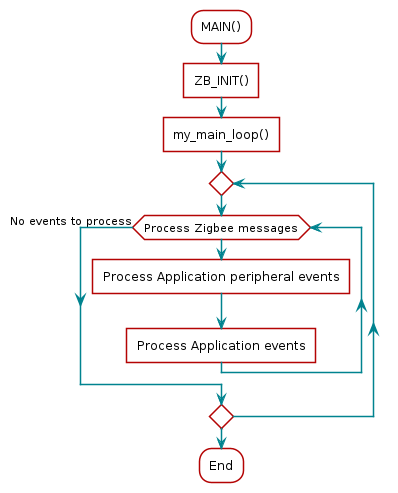

The diagram above was rendered by PlantUML. Its source (embedded in the PNG):
@startuml
skinparam backgroundColor transparent

hide footbox

scale max 900 width

skinparam sequenceArrow {
    Color #00838f
    Thickness 1.2
}


skinparam sequenceParticipant {
    BackgroundColor #b40404
    BorderColor #b40404
    BorderThickness 0
    FontColor #fff
    FontStyle bold
}

skinparam sequenceLifeLineBorderColor #888

skinparam note {
    BackgroundColor #ffe
    BorderColor #b40404
}

skinparam sequenceDivider {
    BackgroundColor #b40404
    BorderColor #b40404
    FontColor #fff
    BorderThickness 0
}

skinparam sequenceGroup {
    BackgroundColor #b40404
    BorderColor #b40404
    HeaderFontColor #fff
    HeaderFontStyle italics
    BorderThickness 1.5
}

skinparam shadowing false

skinParam state {
  BorderColor #b40404
  BackgroundColor transparent
  ArrowColor #00838f
  StartColor #00838f
  EndColor #00838f
}

skinParam activity {
  BorderColor #b40404
  BackgroundColor transparent
  ArrowColor #00838f
  StartColor #00838f
  EndColor #00838f
  BarColor #00838f
}
:MAIN();
:ZB_INIT()]
:my_main_loop()]
    repeat
    while(Process Zigbee messages)
    :Process Application peripheral events]
    :Process Application events]
    endwhile (No events to process)
    repeat while
:End;
@enduml